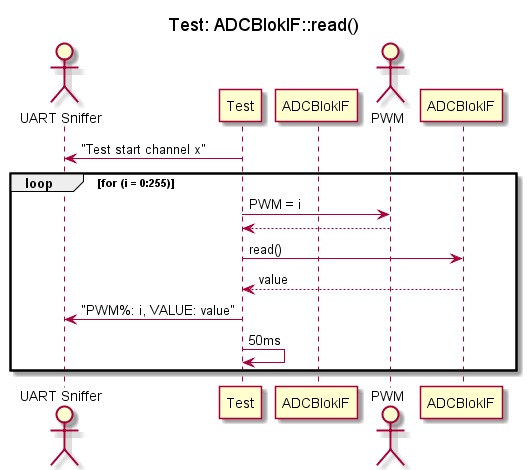

The diagram above was rendered by PlantUML. Its source (embedded in the PNG):
@startuml SDtestADCBlokIFRead
title "Test: ADCBlokIF::read()"

actor "UART Sniffer" as UART
participant "Test" as Test
participant "ADCBlokIF" as CCIF
actor "PWM" as PWM

Test -> UART : "Test start channel x"

loop for (i = 0:255)
    Test -> PWM : PWM = i
    PWM --> Test : 
    Test -> ADCBlokIF : read()
    ADCBlokIF --> Test : value
    Test -> UART : "PWM%: i, VALUE: value"
    Test -> Test : 50ms 
end loop

@enduml